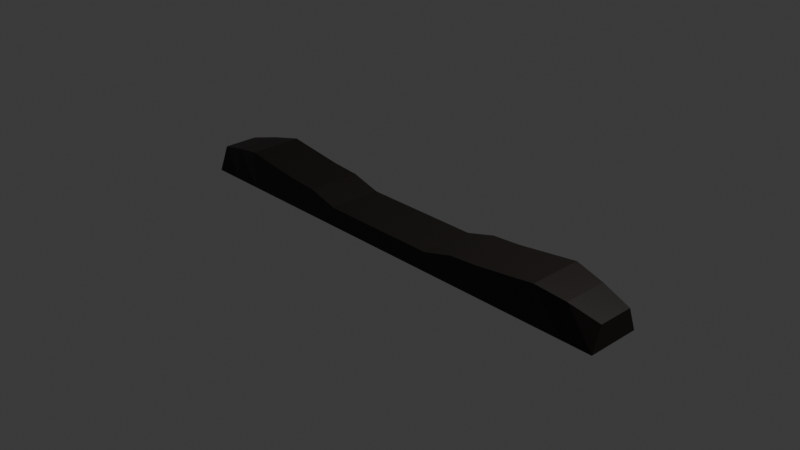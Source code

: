 # Source: sleeper.blend  (saved by Blender 4.0.36; exported with 4.5.12 LTS)
import bpy
from mathutils import Matrix  # noqa: F401  (used for matrix-valued properties, if any)

bpy.ops.wm.read_factory_settings(use_empty=True)
scene = bpy.context.scene
scene.name = 'Scene'

# ---- collections
col_collection = bpy.data.collections.new('Collection'); scene.collection.children.link(col_collection)

# ---- materials (node trees are filled in below, after node groups)
mat_material = bpy.data.materials.new('Material')
mat_material.alpha_threshold = 0.0
mat_material.use_transparent_shadow = False
mat_material.roughness = 0.5
mat_material.line_color = (0.0, 0.0, 0.0, 1.0)
mat_material_001 = bpy.data.materials.new('Material.001')
mat_material_001.use_transparent_shadow = False

# ---- material node trees
mat_material.use_nodes = True; mat_material.node_tree.nodes.clear()
_N = mat_material.node_tree.nodes; _L = mat_material.node_tree.links
n0 = _N.new('ShaderNodeOutputMaterial'); n0.name = 'Material Output'; n0.location = (300, 300)
n1 = _N.new('ShaderNodeBsdfPrincipled'); n1.name = 'Principled BSDF'; n1.location = (10, 300)
n1.inputs[0].default_value = (0.01435, 0.009643, 0.007486, 1.0)
n1.inputs[3].default_value = 1.45
_L.new(n1.outputs[0], n0.inputs[0])
n0.is_active_output = True
mat_material_001.use_nodes = True; mat_material_001.node_tree.nodes.clear()
_N = mat_material_001.node_tree.nodes; _L = mat_material_001.node_tree.links
n0 = _N.new('ShaderNodeBsdfPrincipled'); n0.name = 'Principled BSDF'; n0.location = (10, 300)
n0.inputs[0].default_value = (0.0113, 0.008006, 0.005742, 1.0)
n0.inputs[3].default_value = 1.45
n1 = _N.new('ShaderNodeOutputMaterial'); n1.name = 'Material Output'; n1.location = (300, 300)
_L.new(n0.outputs[0], n1.inputs[0])
n1.is_active_output = True

# ---- world
world_world = bpy.data.worlds.new('World'); scene.world = world_world
world_world.use_nodes = True; world_world.node_tree.nodes.clear()
_N = world_world.node_tree.nodes; _L = world_world.node_tree.links
n0 = _N.new('ShaderNodeOutputWorld'); n0.name = 'World Output'; n0.location = (300, 300)
n1 = _N.new('ShaderNodeBackground'); n1.name = 'Background'; n1.location = (10, 300)
n1.inputs[0].default_value = (0.05088, 0.05088, 0.05088, 1.0)
_L.new(n1.outputs[0], n0.inputs[0])
n0.is_active_output = True
world_world.color = (0.05088, 0.05088, 0.05088)
world_world.use_sun_shadow = False
world_world.sun_shadow_jitter_overblur = 0.0

# ---- cameras
cam_camera = bpy.data.cameras.new('Camera')
cam_camera.clip_end = 100.0
cam_camera.ortho_scale = 7.314

# ---- lights
light_light = bpy.data.lights.new('Light', 'POINT')
light_light.transmission_factor = 0.0
light_light.use_soft_falloff = False
light_light.energy = 1000.0
light_light.shadow_soft_size = 0.1
light_light.shadow_maximum_resolution = 0.006
light_light.use_absolute_resolution = True

# ---- meshes
me_cube = bpy.data.meshes.new('Cube')
me_cube.from_pydata([(1.0, 0.6665, 0.1618), (1.0, 1.0, -1.0), (1.0, -0.6665, 0.1618), (1.0, -1.0, -1.0), (-1.0, 0.6665, 0.1618), (-1.0, 1.0, -1.0), (-1.0, -0.6665, 0.1618), (-1.0, -1.0, -1.0), (0.0, 1.0, -1.0), (0.0, -1.0, -0.06839), (0.0, -1.0, -1.0), (0.0, 1.0, -0.06839), (-0.5, 1.0, -1.0), (-0.5, -1.0, 0.452), (-0.5, -1.0, -1.0), (-0.5, 1.0, 0.452), (0.5, -1.0, -1.0), (0.5, 1.0, 0.452), (0.5, 1.0, -1.0), (0.5, -1.0, 0.452), (0.75, -1.0, -1.0), (0.75, 1.0, 0.8471), (0.75, 1.0, -1.0), (0.75, -1.0, 0.8471), (-0.75, 1.0, -1.0), (-0.75, -1.0, 0.8471), (-0.75, -1.0, -1.0), (-0.75, 1.0, 0.8471), (0.875, -1.0, -1.0), (0.875, 0.8332, 0.5809), (0.875, 1.0, -1.0), (0.875, -0.8332, 0.5809), (-0.875, 1.0, -1.0), (-0.875, -0.8332, 0.548), (-0.875, -1.0, -1.0), (-0.875, 0.8332, 0.548), (0.25, 1.0, -1.0), (0.25, -1.0, -0.06839), (0.25, -1.0, -1.0), (0.25, 1.0, -0.06839), (0.375, -1.0, -1.0), (0.375, 1.0, 0.3429), (0.375, 1.0, -1.0), (0.375, -1.0, 0.3429), (-0.25, -1.0, -1.0), (-0.25, 1.0, -0.06839), (-0.25, 1.0, -1.0), (-0.25, -1.0, -0.06839), (-0.375, 1.0, -1.0), (-0.375, -1.0, 0.3429), (-0.375, -1.0, -1.0), (-0.375, 1.0, 0.3429)], [], [(35, 4, 6, 33), (34, 33, 6, 7), (7, 6, 4, 5), (30, 1, 3, 28), (1, 0, 2, 3), (30, 29, 0, 1), (46, 45, 11, 8), (46, 8, 10, 44), (38, 37, 9, 10), (39, 11, 9, 37), (24, 12, 14, 26), (24, 27, 15, 12), (50, 49, 13, 14), (51, 15, 13, 49), (21, 17, 19, 23), (20, 23, 19, 16), (42, 41, 17, 18), (42, 18, 16, 40), (28, 31, 23, 20), (29, 21, 23, 31), (18, 17, 21, 22), (18, 22, 20, 16), (32, 35, 27, 24), (32, 24, 26, 34), (14, 13, 25, 26), (15, 27, 25, 13), (0, 29, 31, 2), (3, 2, 31, 28), (22, 21, 29, 30), (22, 30, 28, 20), (5, 32, 34, 7), (5, 4, 35, 32), (26, 25, 33, 34), (27, 35, 33, 25), (8, 36, 38, 10), (8, 11, 39, 36), (41, 39, 37, 43), (40, 43, 37, 38), (16, 19, 43, 40), (17, 41, 43, 19), (36, 42, 40, 38), (36, 39, 41, 42), (11, 45, 47, 9), (10, 9, 47, 44), (48, 46, 44, 50), (48, 51, 45, 46), (12, 15, 51, 48), (12, 48, 50, 14), (45, 51, 49, 47), (44, 47, 49, 50)])
me_cube.polygons.foreach_set('material_index', [1, 1, 1, 1, 1, 1, 1, 1, 1, 1, 1, 1, 1, 1, 1, 1, 1, 1, 1, 1, 1, 1, 1, 1, 1, 1, 1, 1, 1, 1, 1, 1, 1, 1, 1, 1, 1, 1, 1, 1, 1, 1, 1, 1, 1, 1, 1, 1, 1, 1])
_uv = me_cube.uv_layers.new(name='UVMap')
_uv.uv.foreach_set('vector', [0.8594, 0.5, 0.875, 0.5, 0.875, 0.75, 0.8594, 0.75, 0.375, 0.9844, 0.625, 0.9844, 0.625, 1.0, 0.375, 1.0, 0.375, 0.0, 0.625, 0.0, 0.625, 0.25, 0.375, 0.25, 0.3594, 0.5, 0.375, 0.5, 0.375, 0.75, 0.3594, 0.75, 0.375, 0.5, 0.625, 0.5, 0.625, 0.75, 0.375, 0.75, 0.375, 0.4844, 0.625, 0.4844, 0.625, 0.5, 0.375, 0.5, 0.375, 0.3438, 0.625, 0.3438, 0.625, 0.375, 0.375, 0.375, 0.2188, 0.5, 0.25, 0.5, 0.25, 0.75, 0.2188, 0.75, 0.375, 0.8438, 0.625, 0.8438, 0.625, 0.875, 0.375, 0.875, 0.7188, 0.5, 0.75, 0.5, 0.75, 0.75, 0.7188, 0.75, 0.1562, 0.5, 0.1875, 0.5, 0.1875, 0.75, 0.1562, 0.75, 0.375, 0.2812, 0.625, 0.2812, 0.625, 0.3125, 0.375, 0.3125, 0.375, 0.9219, 0.625, 0.9219, 0.625, 0.9375, 0.375, 0.9375, 0.7969, 0.5, 0.8125, 0.5, 0.8125, 0.75, 0.7969, 0.75, 0.6562, 0.5, 0.6875, 0.5, 0.6875, 0.75, 0.6562, 0.75, 0.375, 0.7812, 0.625, 0.7812, 0.625, 0.8125, 0.375, 0.8125, 0.375, 0.4219, 0.625, 0.4219, 0.625, 0.4375, 0.375, 0.4375, 0.2969, 0.5, 0.3125, 0.5, 0.3125, 0.75, 0.2969, 0.75, 0.375, 0.7656, 0.625, 0.7656, 0.625, 0.7812, 0.375, 0.7812, 0.6406, 0.5, 0.6562, 0.5, 0.6562, 0.75, 0.6406, 0.75, 0.375, 0.4375, 0.625, 0.4375, 0.625, 0.4688, 0.375, 0.4688, 0.3125, 0.5, 0.3438, 0.5, 0.3438, 0.75, 0.3125, 0.75, 0.375, 0.2656, 0.625, 0.2656, 0.625, 0.2812, 0.375, 0.2812, 0.1406, 0.5, 0.1562, 0.5, 0.1562, 0.75, 0.1406, 0.75, 0.375, 0.9375, 0.625, 0.9375, 0.625, 0.9688, 0.375, 0.9688, 0.8125, 0.5, 0.8438, 0.5, 0.8438, 0.75, 0.8125, 0.75, 0.625, 0.5, 0.6406, 0.5, 0.6406, 0.75, 0.625, 0.75, 0.375, 0.75, 0.625, 0.75, 0.625, 0.7656, 0.375, 0.7656, 0.375, 0.4688, 0.625, 0.4688, 0.625, 0.4844, 0.375, 0.4844, 0.3438, 0.5, 0.3594, 0.5, 0.3594, 0.75, 0.3438, 0.75, 0.125, 0.5, 0.1406, 0.5, 0.1406, 0.75, 0.125, 0.75, 0.375, 0.25, 0.625, 0.25, 0.625, 0.2656, 0.375, 0.2656, 0.375, 0.9688, 0.625, 0.9688, 0.625, 0.9844, 0.375, 0.9844, 0.8438, 0.5, 0.8594, 0.5, 0.8594, 0.75, 0.8438, 0.75, 0.25, 0.5, 0.2812, 0.5, 0.2812, 0.75, 0.25, 0.75, 0.375, 0.375, 0.625, 0.375, 0.625, 0.4062, 0.375, 0.4062, 0.7031, 0.5, 0.7188, 0.5, 0.7188, 0.75, 0.7031, 0.75, 0.375, 0.8281, 0.625, 0.8281, 0.625, 0.8438, 0.375, 0.8438, 0.375, 0.8125, 0.625, 0.8125, 0.625, 0.8281, 0.375, 0.8281, 0.6875, 0.5, 0.7031, 0.5, 0.7031, 0.75, 0.6875, 0.75, 0.2812, 0.5, 0.2969, 0.5, 0.2969, 0.75, 0.2812, 0.75, 0.375, 0.4062, 0.625, 0.4062, 0.625, 0.4219, 0.375, 0.4219, 0.75, 0.5, 0.7812, 0.5, 0.7812, 0.75, 0.75, 0.75, 0.375, 0.875, 0.625, 0.875, 0.625, 0.9062, 0.375, 0.9062, 0.2031, 0.5, 0.2188, 0.5, 0.2188, 0.75, 0.2031, 0.75, 0.375, 0.3281, 0.625, 0.3281, 0.625, 0.3438, 0.375, 0.3438, 0.375, 0.3125, 0.625, 0.3125, 0.625, 0.3281, 0.375, 0.3281, 0.1875, 0.5, 0.2031, 0.5, 0.2031, 0.75, 0.1875, 0.75, 0.7812, 0.5, 0.7969, 0.5, 0.7969, 0.75, 0.7812, 0.75, 0.375, 0.9062, 0.625, 0.9062, 0.625, 0.9219, 0.375, 0.9219])
me_cube.materials.append(mat_material)
me_cube.materials.append(mat_material_001)
me_cube.use_mirror_vertex_groups = False
me_cube.update()

# ---- objects
ob_cube = bpy.data.objects.new('Cube', me_cube)
ob_light = bpy.data.objects.new('Light', light_light)
ob_camera = bpy.data.objects.new('Camera', cam_camera)

# ---- transforms, parenting, visibility, modifiers, constraints
ob_cube.location = (0.0, 0.0, 0.0)
ob_cube.scale = (2.7, 0.3, 0.23)
ob_cube.lock_rotations_4d = False
ob_cube.empty_display_type = 'ARROWS'
ob_cube.lineart.crease_threshold = 0.0
ob_light.location = (4.076, 1.005, 5.904)
ob_light.rotation_euler = (0.6503, 0.05522, 1.866)
ob_light.lock_rotations_4d = False
ob_light.empty_display_type = 'ARROWS'
ob_light.color = (0.0, 0.0, 0.0, 0.0)
ob_light.lineart.crease_threshold = 0.0
ob_camera.location = (7.359, -6.926, 4.958)
ob_camera.rotation_euler = (1.109, 0.0, 0.8149)
ob_camera.lock_rotations_4d = False
ob_camera.empty_display_type = 'ARROWS'
ob_camera.color = (0.0, 0.0, 0.0, 0.0)
ob_camera.display_type = 'WIRE'
ob_camera.lineart.crease_threshold = 0.0

# ---- collection membership
col_collection.objects.link(ob_cube)
col_collection.objects.link(ob_light)
col_collection.objects.link(ob_camera)

# ---- scene / render settings (as saved in the file)
scene.camera = ob_camera
scene.frame_start = 1; scene.frame_end = 250; scene.frame_set(1)
scene.render.engine = 'BLENDER_EEVEE_NEXT'
scene.cycles.sampling_pattern = 'TABULATED_SOBOL'
bpy.context.view_layer.update()
